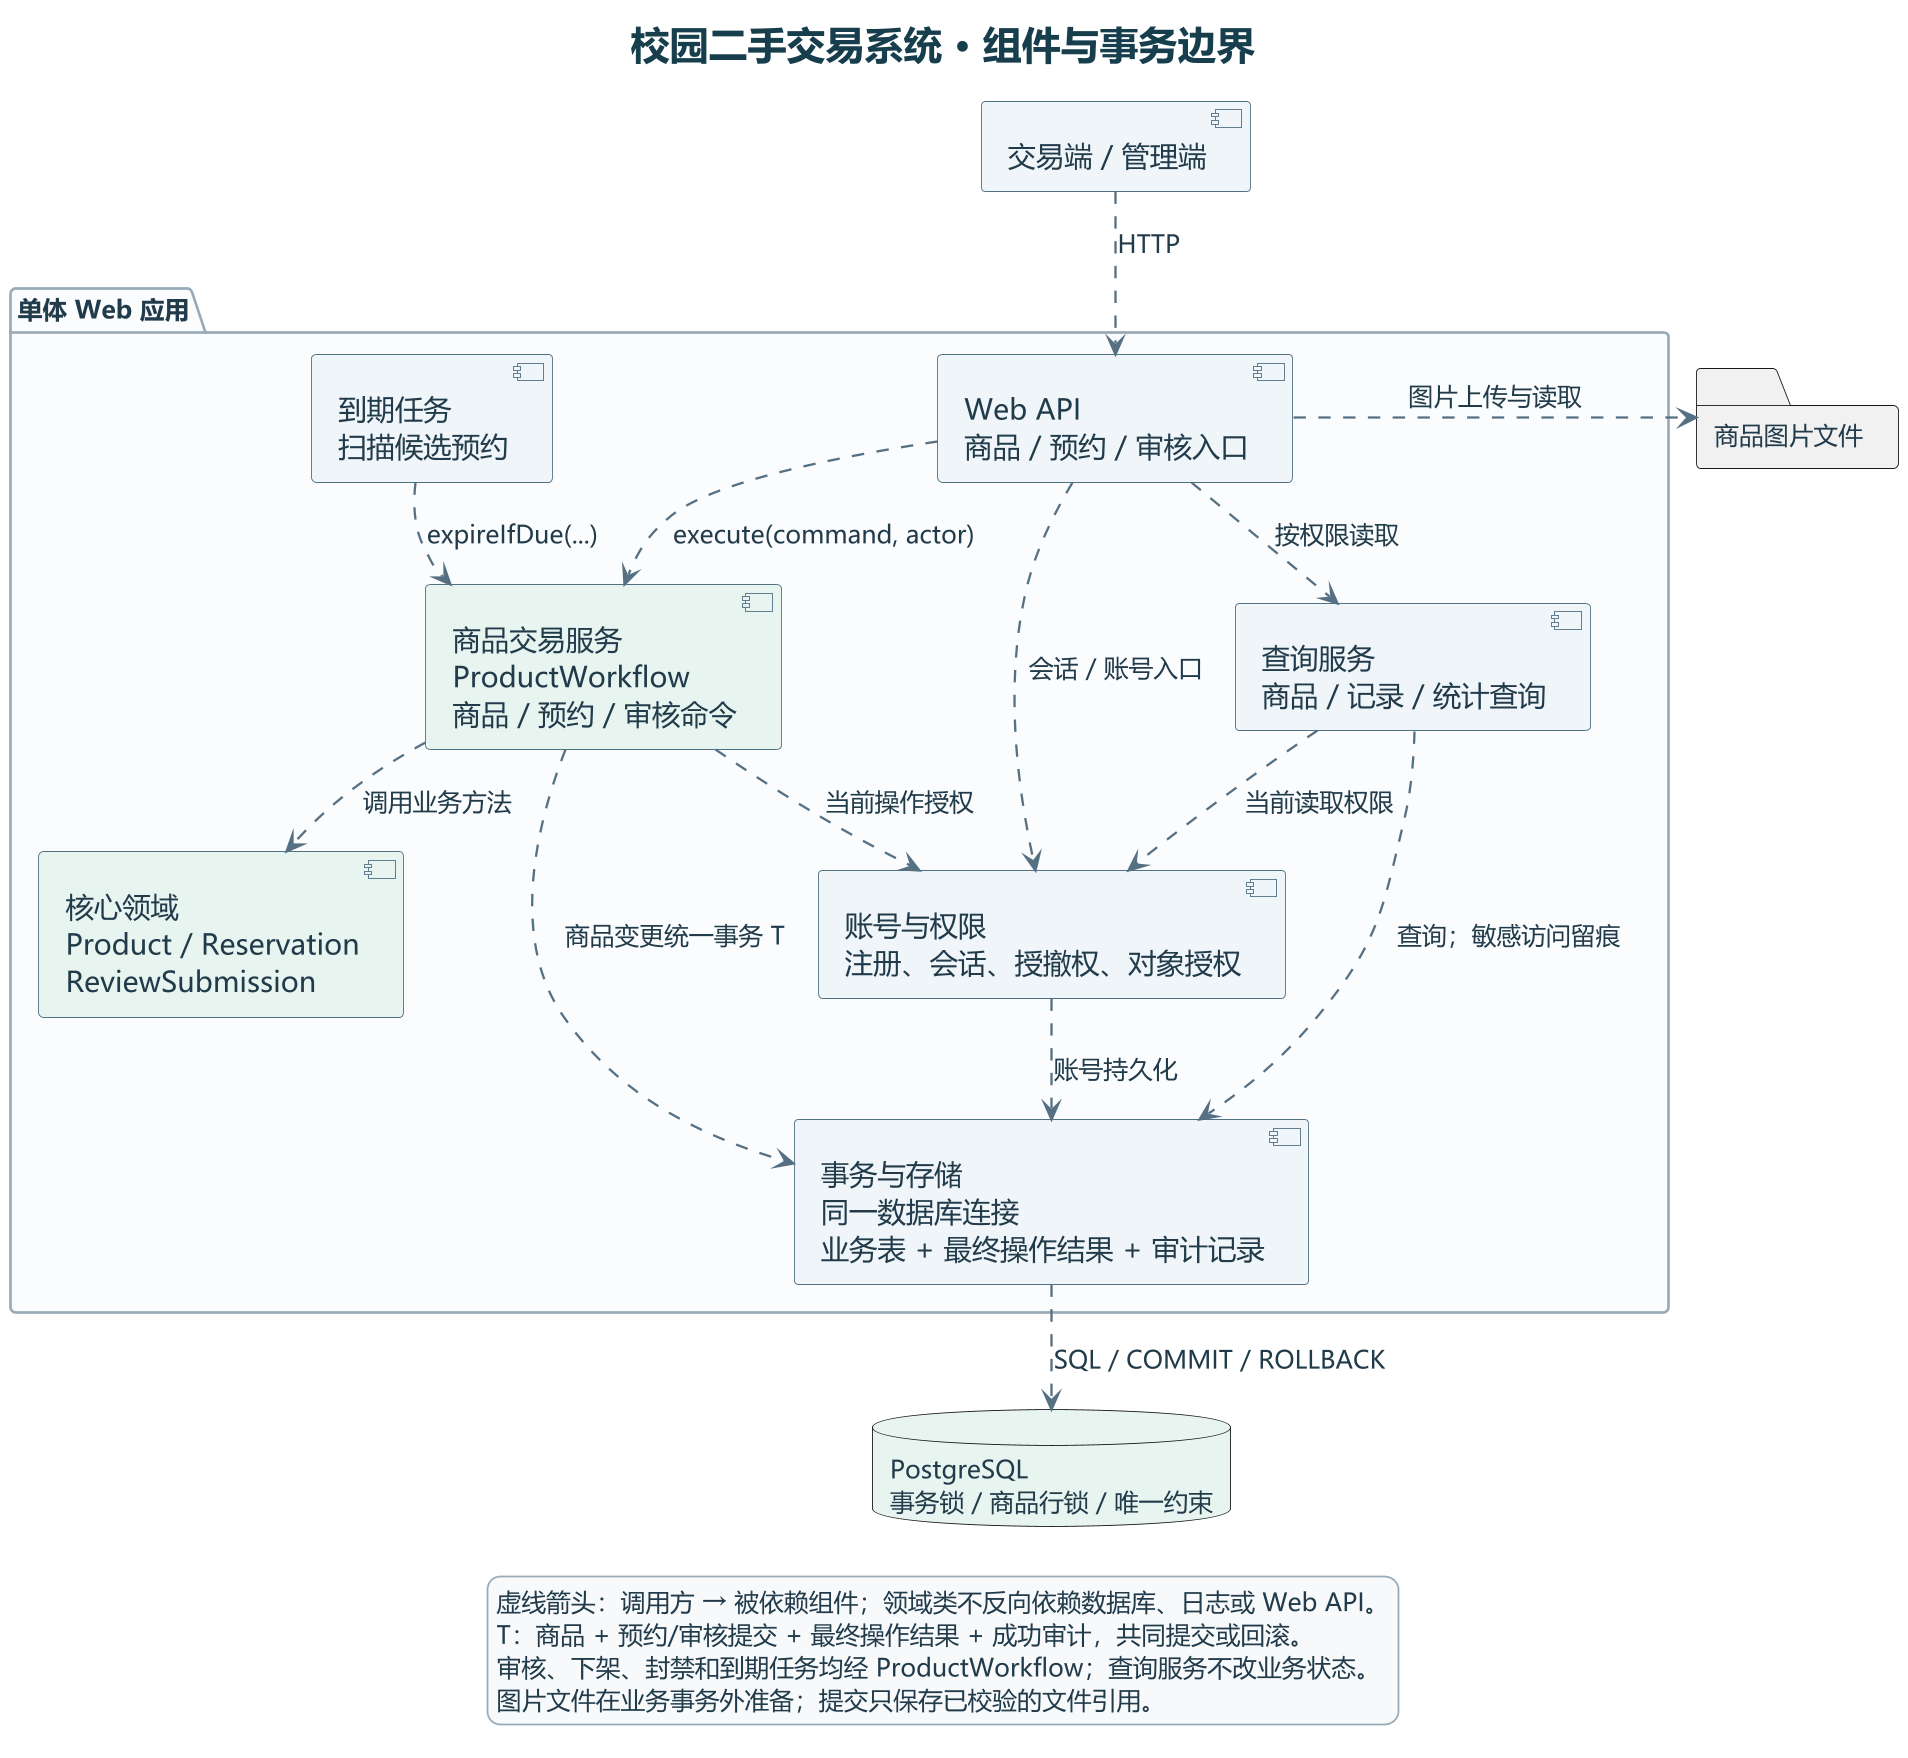

The diagram above was rendered by PlantUML. Its source (embedded in the PNG):
@startuml

skinparam dpi 170
skinparam defaultFontName Microsoft YaHei
skinparam defaultFontColor #213B4B
skinparam titleFontColor #163E4C
skinparam titleFontSize 22
skinparam shadowing false
skinparam ArrowColor #567083
skinparam ArrowThickness 1.3
skinparam nodesep 36
skinparam ranksep 38
skinparam noteBackgroundColor #F7F9FB
skinparam noteBorderColor #99ABB8
skinparam noteFontSize 13
skinparam legendBackgroundColor #F7F9FB
skinparam legendBorderColor #99ABB8

skinparam componentStyle uml2
skinparam componentFontSize 16
skinparam componentArrowFontSize 14
skinparam componentBackgroundColor #EFF5F8
skinparam componentBorderColor #507084
skinparam packageBackgroundColor #FAFCFD
skinparam packageBorderColor #99ABB8
skinparam databaseBackgroundColor #E8F4EF

title 校园二手交易系统 · 组件与事务边界

component "交易端 / 管理端" as UI
package "单体 Web 应用" {
  component "Web API\n商品 / 预约 / 审核入口" as API
  component "账号与权限\n注册、会话、授撤权、对象授权" as Auth
  component "到期任务\n扫描候选预约" as Timer
  component "商品交易服务\nProductWorkflow\n商品 / 预约 / 审核命令" as Workflow #E8F4EF
  component "查询服务\n商品 / 记录 / 统计查询" as Query
  component "核心领域\nProduct / Reservation\nReviewSubmission" as Domain #E8F4EF
  component "事务与存储\n同一数据库连接\n业务表 + 最终操作结果 + 审计记录" as Store
}
database "PostgreSQL\n事务锁 / 商品行锁 / 唯一约束" as DB
folder "商品图片文件" as Files

UI .down.> API : HTTP
API .down.> Auth : 会话 / 账号入口
API .down.> Workflow : execute(command, actor)
API .right.> Query : 按权限读取
Timer .down.> Workflow : expireIfDue(...)
Workflow .down.> Auth : 当前操作授权
Query .down.> Auth : 当前读取权限
Workflow .down.> Domain : 调用业务方法
Workflow .down.> Store : 商品变更统一事务 T
Query .down.> Store : 查询；敏感访问留痕
Auth .down.> Store : 账号持久化
Store .down.> DB : SQL / COMMIT / ROLLBACK
API .right.> Files : 图片上传与读取

Workflow -[hidden]right- Query
Domain -[hidden]right- Auth

legend bottom
  虚线箭头：调用方 → 被依赖组件；领域类不反向依赖数据库、日志或 Web API。
  T：商品 + 预约/审核提交 + 最终操作结果 + 成功审计，共同提交或回滚。
  审核、下架、封禁和到期任务均经 ProductWorkflow；查询服务不改业务状态。
  图片文件在业务事务外准备；提交只保存已校验的文件引用。
endlegend

@enduml